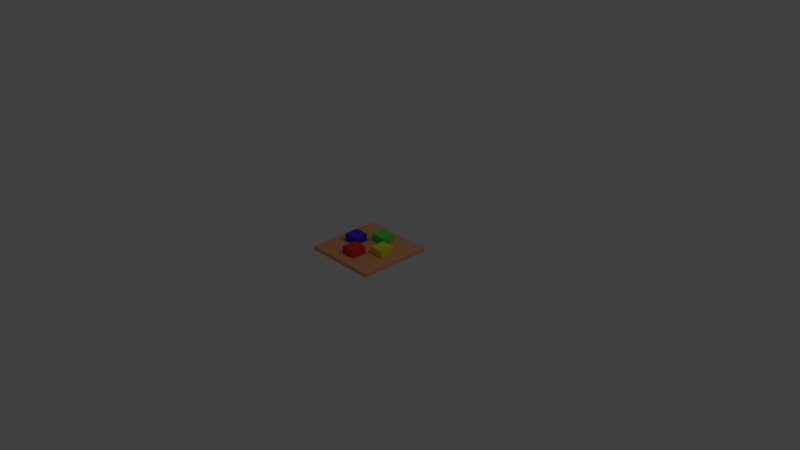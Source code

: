 # Source: colouredButtons.blend  (saved by Blender 2.79.0; exported with 4.5.12 LTS)
import bpy
from mathutils import Matrix  # noqa: F401  (used for matrix-valued properties, if any)

bpy.ops.wm.read_factory_settings(use_empty=True)
scene = bpy.context.scene
scene.name = 'Scene'

# ---- collections
col_collection_1 = bpy.data.collections.new('Collection 1'); scene.collection.children.link(col_collection_1)

# ---- materials (node trees are filled in below, after node groups)
mat_buttonblue = bpy.data.materials.new('buttonBlue')
mat_buttonblue.alpha_threshold = 0.0
mat_buttonblue.use_transparent_shadow = False
mat_buttonblue.diffuse_color = (0.05248, 0.04154, 0.8, 1.0)
mat_buttonblue.roughness = 0.5
mat_buttonblue.line_color = (0.0, 0.0, 0.0, 1.0)
mat_buttonred = bpy.data.materials.new('buttonRed')
mat_buttonred.alpha_threshold = 0.0
mat_buttonred.use_transparent_shadow = False
mat_buttonred.diffuse_color = (0.8, 0.03365, 0.0209, 1.0)
mat_buttonred.roughness = 0.5
mat_buttonred.line_color = (0.0, 0.0, 0.0, 1.0)
mat_buttongreen = bpy.data.materials.new('buttonGreen')
mat_buttongreen.alpha_threshold = 0.0
mat_buttongreen.use_transparent_shadow = False
mat_buttongreen.diffuse_color = (0.08327, 0.8, 0.07893, 1.0)
mat_buttongreen.roughness = 0.5
mat_buttongreen.line_color = (0.0, 0.0, 0.0, 1.0)
mat_buttonyellow = bpy.data.materials.new('buttonYellow')
mat_buttonyellow.alpha_threshold = 0.0
mat_buttonyellow.use_transparent_shadow = False
mat_buttonyellow.diffuse_color = (0.8, 0.7418, 0.0225, 1.0)
mat_buttonyellow.roughness = 0.5
mat_buttonyellow.line_color = (0.0, 0.0, 0.0, 1.0)
mat_buttonstable = bpy.data.materials.new('buttonsTable')
mat_buttonstable.alpha_threshold = 0.0
mat_buttonstable.use_transparent_shadow = False
mat_buttonstable.diffuse_color = (0.8, 0.3755, 0.1554, 1.0)
mat_buttonstable.roughness = 0.5
mat_buttonstable.line_color = (0.0, 0.0, 0.0, 1.0)
mat_buttonstabledark = bpy.data.materials.new('buttonsTableDark')
mat_buttonstabledark.alpha_threshold = 0.0
mat_buttonstabledark.use_transparent_shadow = False
mat_buttonstabledark.diffuse_color = (0.2883, 0.05366, 0.1729, 1.0)
mat_buttonstabledark.roughness = 0.5
mat_buttonstabledark.line_color = (0.0, 0.0, 0.0, 1.0)

# ---- material node trees

# ---- world
world_world = bpy.data.worlds.new('World'); scene.world = world_world
world_world.color = (0.05088, 0.05088, 0.05088)
world_world.use_sun_shadow = False
world_world.sun_shadow_jitter_overblur = 0.0
world_world.cycles.sampling_method = 'MANUAL'

# ---- cameras
cam_camera = bpy.data.cameras.new('Camera')
cam_camera.clip_end = 100.0
cam_camera.lens = 35.0
cam_camera.sensor_width = 32.0
cam_camera.sensor_height = 18.0
cam_camera.ortho_scale = 7.314
cam_camera.dof.focus_distance = 0.0
cam_camera.dof.aperture_fstop = 128.0

# ---- lights
light_lamp = bpy.data.lights.new('Lamp', 'POINT')
light_lamp.transmission_factor = 0.0
light_lamp.cutoff_distance = 30.0
light_lamp.energy = 100.0
light_lamp.shadow_buffer_clip_start = 1.001
light_lamp.shadow_soft_size = 0.1
light_lamp.shadow_maximum_resolution = 0.006
light_lamp.use_absolute_resolution = True

# ---- meshes
me_cube_004 = bpy.data.meshes.new('Cube.004')
me_cube_004.from_pydata([(-0.35, -0.1, -2.235e-08), (-0.35, -0.1, 0.2), (-0.35, 0.1, -2.235e-08), (-0.35, 0.1, 0.2), (-0.15, -0.1, -2.235e-08), (-0.15, -0.1, 0.2), (-0.15, 0.1, -2.235e-08), (-0.15, 0.1, 0.2)], [], [(0, 1, 3, 2), (2, 3, 7, 6), (6, 7, 5, 4), (4, 5, 1, 0), (2, 6, 4, 0), (7, 3, 1, 5)])
me_cube_004.materials.append(mat_buttonblue)
me_cube_004.use_remesh_preserve_volume = False
me_cube_004.use_remesh_preserve_attributes = False
me_cube_004.use_mirror_vertex_groups = False
me_cube_004.update()
me_cube_003 = bpy.data.meshes.new('Cube.003')
me_cube_003.from_pydata([(-0.1, -0.35, -2.235e-08), (-0.1, -0.35, 0.2), (-0.1, -0.15, -2.235e-08), (-0.1, -0.15, 0.2), (0.1, -0.35, -2.235e-08), (0.1, -0.35, 0.2), (0.1, -0.15, -2.235e-08), (0.1, -0.15, 0.2)], [], [(0, 1, 3, 2), (2, 3, 7, 6), (6, 7, 5, 4), (4, 5, 1, 0), (2, 6, 4, 0), (7, 3, 1, 5)])
me_cube_003.materials.append(mat_buttonred)
me_cube_003.use_remesh_preserve_volume = False
me_cube_003.use_remesh_preserve_attributes = False
me_cube_003.use_mirror_vertex_groups = False
me_cube_003.update()
me_cube_002 = bpy.data.meshes.new('Cube.002')
me_cube_002.from_pydata([(-0.1, 0.15, -2.235e-08), (-0.1, 0.15, 0.2), (-0.1, 0.35, -2.235e-08), (-0.1, 0.35, 0.2), (0.1, 0.15, -2.235e-08), (0.1, 0.15, 0.2), (0.1, 0.35, -2.235e-08), (0.1, 0.35, 0.2)], [], [(0, 1, 3, 2), (2, 3, 7, 6), (6, 7, 5, 4), (4, 5, 1, 0), (2, 6, 4, 0), (7, 3, 1, 5)])
me_cube_002.materials.append(mat_buttongreen)
me_cube_002.use_remesh_preserve_volume = False
me_cube_002.use_remesh_preserve_attributes = False
me_cube_002.use_mirror_vertex_groups = False
me_cube_002.update()
me_cube_001 = bpy.data.meshes.new('Cube.001')
me_cube_001.from_pydata([(0.15, -0.1, -2.235e-08), (0.15, -0.1, 0.2), (0.15, 0.1, -2.235e-08), (0.15, 0.1, 0.2), (0.35, -0.1, -2.235e-08), (0.35, -0.1, 0.2), (0.35, 0.1, -2.235e-08), (0.35, 0.1, 0.2)], [], [(0, 1, 3, 2), (2, 3, 7, 6), (6, 7, 5, 4), (4, 5, 1, 0), (2, 6, 4, 0), (7, 3, 1, 5)])
me_cube_001.materials.append(mat_buttonyellow)
me_cube_001.use_remesh_preserve_volume = False
me_cube_001.use_remesh_preserve_attributes = False
me_cube_001.use_mirror_vertex_groups = False
me_cube_001.update()
me_cube = bpy.data.meshes.new('Cube')
me_cube.from_pydata([(-0.11, -0.36, 0.003203), (-0.11, -0.14, 0.003203), (0.11, -0.36, 0.003203), (0.11, -0.14, 0.003203), (-0.36, -0.11, 0.003203), (-0.36, 0.11, 0.003203), (-0.14, -0.11, 0.003203), (-0.14, 0.11, 0.003203), (-0.11, 0.14, 0.003203), (-0.11, 0.36, 0.003203), (0.11, 0.14, 0.003203), (0.11, 0.36, 0.003203), (0.14, -0.11, 0.003203), (0.14, 0.11, 0.003203), (0.36, -0.11, 0.003203), (0.36, 0.11, 0.003203), (0.4, 0.4, 0.0), (0.4, -0.4, 0.0), (-0.4, -0.4, 0.0), (-0.4, 0.4, 0.0), (0.5, 0.5, 0.1), (0.5, -0.5, 0.1), (-0.5, -0.5, 0.1), (-0.5, 0.5, 0.1), (0.14, -0.11, 0.105), (0.36, -0.11, 0.105), (0.14, 0.11, 0.105), (0.36, 0.11, 0.105), (-0.11, 0.14, 0.105), (0.11, 0.14, 0.105), (-0.11, 0.36, 0.105), (0.11, 0.36, 0.105), (-0.36, -0.11, 0.105), (-0.14, -0.11, 0.105), (-0.36, 0.11, 0.105), (-0.14, 0.11, 0.105), (-0.11, -0.36, 0.105), (0.11, -0.36, 0.105), (-0.11, -0.14, 0.105), (0.11, -0.14, 0.105), (0.5, 0.5, 0.05), (0.5, -0.5, 0.05), (-0.5, -0.5, 0.05), (-0.5, 0.5, 0.05), (0.36, 0.36, 0.025), (0.36, -0.36, 0.025), (-0.36, -0.36, 0.025), (-0.36, 0.36, 0.025)], [], [(5, 34, 32, 4), (6, 4, 32, 33), (7, 6, 33, 35), (5, 7, 35, 34), (29, 10, 8, 28), (11, 10, 29, 31), (9, 30, 28, 8), (9, 11, 31, 30), (26, 24, 12, 13), (15, 14, 25, 27), (25, 14, 12, 24), (13, 15, 27, 26), (1, 3, 39, 38), (37, 2, 0, 36), (38, 36, 0, 1), (3, 2, 37, 39), (45, 46, 18, 17), (43, 42, 22, 23), (47, 44, 16, 19), (41, 40, 20, 21), (36, 22, 21, 37), (25, 21, 20, 27), (30, 31, 20, 23), (34, 23, 22, 32), (28, 35, 33, 38), (29, 28, 38, 39), (24, 26, 29, 39), (25, 24, 39, 37), (31, 29, 26, 27), (35, 28, 30, 34), (32, 36, 38, 33), (36, 32, 22), (37, 21, 25), (27, 20, 31), (30, 23, 34), (2, 3, 1, 0), (6, 7, 5, 4), (10, 11, 9, 8), (15, 13, 12, 14), (45, 44, 40, 41), (23, 20, 40, 43), (47, 46, 42, 43), (21, 22, 42, 41), (19, 18, 46, 47), (17, 16, 44, 45), (43, 40, 44, 47), (41, 42, 46, 45), (16, 17, 18, 19)])
me_cube.polygons.foreach_set('material_index', [0, 0, 0, 0, 0, 0, 0, 0, 0, 0, 0, 0, 0, 0, 0, 0, 1, 0, 1, 0, 0, 0, 0, 0, 0, 0, 0, 0, 0, 0, 0, 0, 0, 0, 0, 0, 0, 0, 0, 1, 0, 1, 0, 1, 1, 1, 1, 1])
me_cube.materials.append(mat_buttonstable)
me_cube.materials.append(mat_buttonstabledark)
me_cube.use_remesh_preserve_volume = False
me_cube.use_remesh_preserve_attributes = False
me_cube.use_mirror_vertex_groups = False
me_cube.update()

# ---- objects
ob_cube_004 = bpy.data.objects.new('Cube.004', me_cube_004)
ob_cube_003 = bpy.data.objects.new('Cube.003', me_cube_003)
ob_cube_002 = bpy.data.objects.new('Cube.002', me_cube_002)
ob_cube_001 = bpy.data.objects.new('Cube.001', me_cube_001)
ob_cube = bpy.data.objects.new('Cube', me_cube)
ob_lamp = bpy.data.objects.new('Lamp', light_lamp)
ob_camera = bpy.data.objects.new('Camera', cam_camera)

# ---- transforms, parenting, visibility, modifiers, constraints
ob_cube_004.location = (0.0, 0.0, 0.0)
ob_cube_004.lock_rotations_4d = False
ob_cube_004.empty_display_type = 'ARROWS'
ob_cube_004.lineart.crease_threshold = 0.0
ob_cube_003.location = (0.0, 0.0, 0.0)
ob_cube_003.lock_rotations_4d = False
ob_cube_003.empty_display_type = 'ARROWS'
ob_cube_003.lineart.crease_threshold = 0.0
ob_cube_002.location = (0.0, 0.0, 0.0)
ob_cube_002.lock_rotations_4d = False
ob_cube_002.empty_display_type = 'ARROWS'
ob_cube_002.lineart.crease_threshold = 0.0
ob_cube_001.location = (0.0, 0.0, 0.0)
ob_cube_001.lock_rotations_4d = False
ob_cube_001.empty_display_type = 'ARROWS'
ob_cube_001.lineart.crease_threshold = 0.0
ob_cube.location = (0.0, 0.0, 0.0)
ob_cube.lock_rotations_4d = False
ob_cube.empty_display_type = 'ARROWS'
ob_cube.lineart.crease_threshold = 0.0
ob_lamp.location = (4.076, 1.005, 5.904)
ob_lamp.rotation_euler = (0.6503, 0.05522, 1.866)
ob_lamp.lock_rotations_4d = False
ob_lamp.empty_display_type = 'ARROWS'
ob_lamp.color = (0.0, 0.0, 0.0, 0.0)
ob_lamp.lineart.crease_threshold = 0.0
ob_camera.location = (7.481, -6.508, 5.344)
ob_camera.rotation_euler = (1.109, 0.0, 0.8149)
ob_camera.lock_rotations_4d = False
ob_camera.empty_display_type = 'ARROWS'
ob_camera.color = (0.0, 0.0, 0.0, 0.0)
ob_camera.display_type = 'WIRE'
ob_camera.lineart.crease_threshold = 0.0

# ---- collection membership
col_collection_1.objects.link(ob_cube_004)
col_collection_1.objects.link(ob_cube_003)
col_collection_1.objects.link(ob_cube_002)
col_collection_1.objects.link(ob_cube_001)
col_collection_1.objects.link(ob_cube)
col_collection_1.objects.link(ob_lamp)
col_collection_1.objects.link(ob_camera)

# ---- scene / render settings (as saved in the file)
scene.camera = ob_camera
scene.frame_start = 1; scene.frame_end = 250; scene.frame_set(1)
scene.render.engine = 'BLENDER_EEVEE_NEXT'
scene.render.resolution_percentage = 50
scene.render.dither_intensity = 0.0
scene.cycles.use_denoising = False
scene.cycles.samples = 128
scene.cycles.sampling_pattern = 'TABULATED_SOBOL'
scene.cycles.use_adaptive_sampling = False
scene.cycles.use_light_tree = False
scene.cycles.blur_glossy = 0.0
scene.cycles.sample_clamp_indirect = 0.0
scene.view_settings.view_transform = 'Standard'
bpy.context.view_layer.update()
